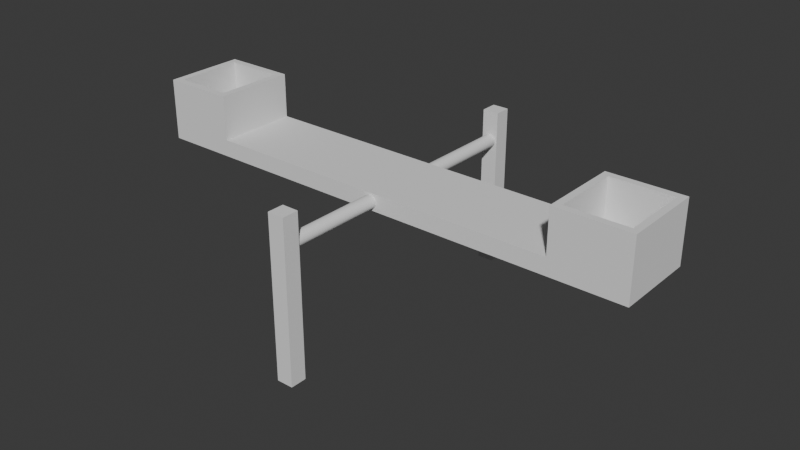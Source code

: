 # Source: swing_seasaw.blend  (saved by Blender 5.2.44; exported with 4.5.12 LTS)
import bpy
from mathutils import Matrix  # noqa: F401  (used for matrix-valued properties, if any)

bpy.ops.wm.read_factory_settings(use_empty=True)
scene = bpy.context.scene
scene.name = 'Scene'

# ---- collections
col_collection = bpy.data.collections.new('Collection'); scene.collection.children.link(col_collection)

# ---- world
world_world = bpy.data.worlds.new('World'); scene.world = world_world
world_world.use_nodes = True; world_world.node_tree.nodes.clear()
_N = world_world.node_tree.nodes; _L = world_world.node_tree.links
n0 = _N.new('ShaderNodeOutputWorld'); n0.name = 'World Output'; n0.location = (200, 100)
n1 = _N.new('ShaderNodeBackground'); n1.name = 'Background'; n1.location = (-200, 100)
n1.inputs[0].default_value = (0.05088, 0.05088, 0.05088, 1.0)
_L.new(n1.outputs[0], n0.inputs[0])
n0.is_active_output = True
world_world.color = (0.05088, 0.05088, 0.05088)
world_world.sun_shadow_jitter_overblur = 0.0

# ---- meshes
me_cube_001 = bpy.data.meshes.new('Cube.001')
me_cube_001.from_pydata([(-6.275, -1.0, -0.207), (-6.106, -0.8313, 0.207), (-6.275, 1.0, -0.207), (-6.106, 0.8313, 0.207), (6.275, -1.0, -0.207), (6.106, -0.8313, 0.207), (6.275, 1.0, -0.207), (6.106, 0.8313, 0.207), (4.451, 1.0, -0.207), (4.619, 0.8313, 0.207), (4.451, -1.0, -0.207), (4.619, -0.8313, 0.207), (-4.495, 1.0, -0.207), (-4.664, -0.8313, 0.207), (-4.664, 0.8313, 0.207), (-4.495, -1.0, -0.207), (-6.275, -1.0, 0.207), (-6.275, 1.0, 0.207), (4.451, 1.0, 0.207), (6.275, 1.0, 0.207), (6.275, -1.0, 0.207), (-4.495, -1.0, 0.207), (4.451, -1.0, 0.207), (-4.495, 1.0, 0.207), (-6.275, -1.0, 1.303), (-6.275, 1.0, 1.303), (4.451, 1.0, 1.303), (6.275, 1.0, 1.303), (6.275, -1.0, 1.303), (-4.495, -1.0, 1.303), (4.451, -1.0, 1.303), (-4.495, 1.0, 1.303), (-6.106, -0.8313, 1.303), (-6.106, 0.8313, 1.303), (4.619, 0.8313, 1.303), (6.106, 0.8313, 1.303), (6.106, -0.8313, 1.303), (-4.664, -0.8313, 1.303), (4.619, -0.8313, 1.303), (-4.664, 0.8313, 1.303), (-0.1623, 1.0, 0.0), (-0.1499, 1.0, 0.0621), (-0.1592, 1.0, 0.03166), (-0.1147, 1.0, 0.1147), (-0.0621, 1.0, 0.1499), (-0.09015, 1.0, 0.1349), (-0.1349, 1.0, 0.09015), (-0.03166, 1.0, 0.1592), (0.0, 1.0, 0.1623), (0.09015, 1.0, 0.1349), (0.0621, 1.0, 0.1499), (0.03166, 1.0, 0.1592), (0.1349, 1.0, 0.09015), (0.1614, 1.0, 0.008496), (0.1592, 1.0, 0.03166), (0.1499, 1.0, 0.0621), (0.1147, 1.0, 0.1147), (-0.1592, 1.0, -0.03166), (-0.1349, 1.0, -0.09015), (-0.1499, 1.0, -0.0621), (-0.09015, 1.0, -0.1349), (-0.03166, 1.0, -0.1592), (-0.0621, 1.0, -0.1499), (0.0, 1.0, -0.1623), (-0.1147, 1.0, -0.1147), (0.03166, 1.0, -0.1592), (0.1147, 1.0, -0.1147), (0.09015, 1.0, -0.1349), (0.0621, 1.0, -0.1499), (0.1499, 1.0, -0.0621), (0.1623, 1.0, 0.0), (0.1349, 1.0, -0.09015), (0.1592, 1.0, -0.03166), (-0.1592, -1.0, 0.03166), (-0.1349, -1.0, 0.09015), (-0.1499, -1.0, 0.0621), (-0.09015, -1.0, 0.1349), (-0.03166, -1.0, 0.1592), (-0.0621, -1.0, 0.1499), (-0.1147, -1.0, 0.1147), (0.0, -1.0, 0.1623), (0.03166, -1.0, 0.1592), (0.1147, -1.0, 0.1147), (0.09015, -1.0, 0.1349), (0.0621, -1.0, 0.1499), (0.1499, -1.0, 0.0621), (0.1623, -1.0, 0.0), (0.1614, -1.0, -0.008496), (0.1592, -1.0, 0.03166), (0.1349, -1.0, 0.09015), (-0.1623, -1.0, 0.0), (-0.1499, -1.0, -0.0621), (-0.1592, -1.0, -0.03166), (-0.1147, -1.0, -0.1147), (-0.0621, -1.0, -0.1499), (-0.09015, -1.0, -0.1349), (-0.03166, -1.0, -0.1592), (-0.1349, -1.0, -0.09015), (0.0, -1.0, -0.1623), (0.09015, -1.0, -0.1349), (0.0621, -1.0, -0.1499), (0.03166, -1.0, -0.1592), (0.1349, -1.0, -0.09015), (0.1592, -1.0, -0.03166), (0.1147, -1.0, -0.1147), (0.1499, -1.0, -0.0621)], [], [(0, 16, 17, 2), (8, 18, 19, 6), (6, 19, 20, 4), (15, 21, 16, 0), (8, 6, 4, 10), (14, 3, 1, 13), (7, 9, 11, 5), (12, 8, 10, 15), (4, 20, 22, 10), (8, 12, 23, 18, 53, 54, 55, 52, 56, 49, 50, 51, 48, 47, 44, 45, 43, 46, 41, 42, 40, 57, 59, 58, 64, 60, 62, 61, 63, 65, 68, 67, 66, 71, 69, 72, 70), (70, 53, 18, 8), (2, 17, 23, 12), (2, 12, 15, 0), (18, 23, 21, 22), (10, 22, 86, 87), (86, 22, 21, 15, 10, 87, 103, 105, 102, 104, 99, 100, 101, 98, 96, 94, 95, 93, 97, 91, 92, 90, 73, 75, 74, 79, 76, 78, 77, 80, 81, 84, 83, 82, 89, 85, 88), (20, 19, 27, 28), (7, 5, 36, 35), (22, 20, 28, 30), (23, 17, 25, 31), (9, 7, 35, 34), (1, 3, 33, 32), (14, 13, 37, 39), (19, 18, 26, 27), (32, 33, 25, 24), (34, 35, 27, 26), (35, 36, 28, 27), (37, 32, 24, 29), (36, 38, 30, 28), (38, 34, 26, 30), (33, 39, 31, 25), (39, 37, 29, 31), (18, 22, 30, 26), (13, 1, 32, 37), (17, 16, 24, 25), (5, 11, 38, 36), (11, 9, 34, 38), (16, 21, 29, 24), (21, 23, 31, 29), (3, 14, 39, 33), (48, 51, 81, 80), (51, 50, 84, 81), (50, 49, 83, 84), (49, 56, 82, 83), (82, 56, 52, 89), (89, 52, 55, 85), (85, 55, 54, 88), (88, 54, 53, 70, 86), (70, 72, 103, 87, 86), (103, 72, 69, 105), (105, 69, 71, 102), (102, 71, 66, 104), (104, 66, 67, 99), (99, 67, 68, 100), (100, 68, 65, 101), (101, 65, 63, 98), (98, 63, 61, 96), (96, 61, 62, 94), (94, 62, 60, 95), (95, 60, 64, 93), (64, 58, 97, 93), (58, 59, 91, 97), (59, 57, 92, 91), (57, 40, 90, 92), (90, 40, 42, 73), (42, 41, 75, 73), (41, 46, 74, 75), (46, 43, 79, 74), (43, 45, 76, 79), (45, 44, 78, 76), (44, 47, 77, 78), (47, 48, 80, 77)])
me_cube_001.polygons.foreach_set('use_smooth', [0, 0, 0, 0, 0, 0, 0, 0, 0, 0, 0, 0, 0, 0, 0, 0, 0, 0, 0, 0, 0, 0, 0, 0, 0, 0, 0, 0, 0, 0, 0, 0, 0, 0, 0, 0, 0, 0, 0, 0, 1, 1, 1, 1, 1, 1, 1, 1, 1, 1, 1, 1, 1, 1, 1, 1, 1, 1, 1, 1, 1, 1, 1, 1, 1, 1, 1, 1, 1, 1, 1, 1])
_uv = me_cube_001.uv_layers.new(name='UVMap')
_uv.uv.foreach_set('vector', [0.375, 0.0, 0.625, 0.0, 0.625, 0.25, 0.375, 0.25, 0.375, 0.4637, 0.625, 0.4637, 0.625, 0.5, 0.375, 0.5, 0.375, 0.5, 0.625, 0.5, 0.625, 0.75, 0.375, 0.75, 0.375, 0.9645, 0.625, 0.9645, 0.625, 1.0, 0.375, 1.0, 0.3387, 0.5, 0.375, 0.5, 0.375, 0.75, 0.3387, 0.75, 0.8429, 0.5211, 0.8716, 0.5211, 0.8716, 0.7289, 0.8429, 0.7289, 0.6284, 0.5211, 0.658, 0.5211, 0.658, 0.7289, 0.6284, 0.7289, 0.1605, 0.5, 0.3387, 0.5, 0.3387, 0.75, 0.1605, 0.75, 0.375, 0.75, 0.625, 0.75, 0.625, 0.7863, 0.375, 0.7863, 0.375, 0.4637, 0.375, 0.2855, 0.625, 0.2855, 0.625, 0.4637, 0.5051, 0.3782, 0.5191, 0.3782, 0.5375, 0.378, 0.5544, 0.3777, 0.5693, 0.3773, 0.5815, 0.3768, 0.5905, 0.3762, 0.5961, 0.3756, 0.598, 0.375, 0.5961, 0.3744, 0.5905, 0.3738, 0.5815, 0.3732, 0.5693, 0.3727, 0.5544, 0.3723, 0.5375, 0.372, 0.5191, 0.3718, 0.5, 0.3718, 0.4809, 0.3718, 0.4625, 0.372, 0.4456, 0.3723, 0.4307, 0.3727, 0.4185, 0.3732, 0.4095, 0.3738, 0.4039, 0.3744, 0.402, 0.375, 0.4039, 0.3756, 0.4095, 0.3762, 0.4185, 0.3768, 0.4307, 0.3773, 0.4456, 0.3777, 0.4625, 0.378, 0.4809, 0.3782, 0.5, 0.3782, 0.5, 0.3782, 0.5051, 0.3782, 0.625, 0.4637, 0.375, 0.4637, 0.375, 0.25, 0.625, 0.25, 0.625, 0.2855, 0.375, 0.2855, 0.125, 0.5, 0.1605, 0.5, 0.1605, 0.75, 0.125, 0.75, 0.6613, 0.5, 0.8395, 0.5, 0.8395, 0.75, 0.6613, 0.75, 0.375, 0.7863, 0.625, 0.7863, 0.5, 0.8718, 0.4949, 0.8718, 0.5, 0.8718, 0.625, 0.7863, 0.625, 0.9645, 0.375, 0.9645, 0.375, 0.7863, 0.4949, 0.8718, 0.4809, 0.8718, 0.4625, 0.872, 0.4456, 0.8723, 0.4307, 0.8727, 0.4185, 0.8732, 0.4095, 0.8738, 0.4039, 0.8744, 0.402, 0.875, 0.4039, 0.8756, 0.4095, 0.8762, 0.4185, 0.8768, 0.4307, 0.8773, 0.4456, 0.8777, 0.4625, 0.878, 0.4809, 0.8782, 0.5, 0.8782, 0.5191, 0.8782, 0.5375, 0.878, 0.5544, 0.8777, 0.5693, 0.8773, 0.5815, 0.8768, 0.5905, 0.8762, 0.5961, 0.8756, 0.598, 0.875, 0.5961, 0.8744, 0.5905, 0.8738, 0.5815, 0.8732, 0.5693, 0.8727, 0.5544, 0.8723, 0.5375, 0.872, 0.5191, 0.8718, 0.625, 0.75, 0.625, 0.5, 0.625, 0.5, 0.625, 0.75, 0.6284, 0.5211, 0.6284, 0.7289, 0.6284, 0.7289, 0.6284, 0.5211, 0.625, 0.7863, 0.625, 0.75, 0.625, 0.75, 0.625, 0.7863, 0.625, 0.2855, 0.625, 0.25, 0.625, 0.25, 0.625, 0.2855, 0.658, 0.5211, 0.6284, 0.5211, 0.6284, 0.5211, 0.658, 0.5211, 0.8716, 0.7289, 0.8716, 0.5211, 0.8716, 0.5211, 0.8716, 0.7289, 0.8429, 0.5211, 0.8429, 0.7289, 0.8429, 0.7289, 0.8429, 0.5211, 0.625, 0.5, 0.625, 0.4637, 0.625, 0.4637, 0.625, 0.5, 0.8716, 0.7289, 0.8716, 0.5211, 0.875, 0.5, 0.875, 0.75, 0.658, 0.5211, 0.6284, 0.5211, 0.625, 0.5, 0.6613, 0.5, 0.6284, 0.5211, 0.6284, 0.7289, 0.625, 0.75, 0.625, 0.5, 0.8429, 0.7289, 0.8716, 0.7289, 0.875, 0.75, 0.8395, 0.75, 0.6284, 0.7289, 0.658, 0.7289, 0.6613, 0.75, 0.625, 0.75, 0.658, 0.7289, 0.658, 0.5211, 0.6613, 0.5, 0.6613, 0.75, 0.8716, 0.5211, 0.8429, 0.5211, 0.8395, 0.5, 0.875, 0.5, 0.8429, 0.5211, 0.8429, 0.7289, 0.8395, 0.75, 0.8395, 0.5, 0.6613, 0.5, 0.6613, 0.75, 0.6613, 0.75, 0.6613, 0.5, 0.8429, 0.7289, 0.8716, 0.7289, 0.8716, 0.7289, 0.8429, 0.7289, 0.625, 0.25, 0.625, 0.0, 0.625, 0.0, 0.625, 0.25, 0.6284, 0.7289, 0.658, 0.7289, 0.658, 0.7289, 0.6284, 0.7289, 0.658, 0.7289, 0.658, 0.5211, 0.658, 0.5211, 0.658, 0.7289, 0.625, 1.0, 0.625, 0.9645, 0.625, 0.9645, 0.625, 1.0, 0.8395, 0.75, 0.8395, 0.5, 0.8395, 0.5, 0.8395, 0.75, 0.8716, 0.5211, 0.8429, 0.5211, 0.8429, 0.5211, 0.8716, 0.5211, 1.0, 0.6812, 0.9688, 0.6812, 0.9688, 0.8188, 1.0, 0.8188, 0.9688, 0.6812, 0.9375, 0.6812, 0.9375, 0.8188, 0.9688, 0.8188, 0.9375, 0.6812, 0.9062, 0.6812, 0.9062, 0.8188, 0.9375, 0.8188, 0.9062, 0.6812, 0.875, 0.6812, 0.875, 0.8188, 0.9062, 0.8188, 0.875, 0.8188, 0.875, 0.6812, 0.8438, 0.6812, 0.8438, 0.8188, 0.8438, 0.8188, 0.8438, 0.6812, 0.8125, 0.6812, 0.8125, 0.8188, 0.8125, 0.8188, 0.8125, 0.6812, 0.7812, 0.6812, 0.7812, 0.8188, 0.7812, 0.8188, 0.7812, 0.6812, 0.7584, 0.6812, 0.75, 0.6812, 0.75, 0.8188, 0.75, 0.6812, 0.7188, 0.6812, 0.7188, 0.8188, 0.7416, 0.8188, 0.75, 0.8188, 0.7188, 0.8188, 0.7188, 0.6812, 0.6875, 0.6812, 0.6875, 0.8188, 0.6875, 0.8188, 0.6875, 0.6812, 0.6562, 0.6812, 0.6562, 0.8188, 0.6562, 0.8188, 0.6562, 0.6812, 0.625, 0.6812, 0.625, 0.8188, 0.625, 0.8188, 0.625, 0.6812, 0.5938, 0.6812, 0.5938, 0.8188, 0.5938, 0.8188, 0.5938, 0.6812, 0.5625, 0.6812, 0.5625, 0.8188, 0.5625, 0.8188, 0.5625, 0.6812, 0.5312, 0.6812, 0.5312, 0.8188, 0.5312, 0.8188, 0.5312, 0.6812, 0.5, 0.6812, 0.5, 0.8188, 0.5, 0.8188, 0.5, 0.6812, 0.4688, 0.6812, 0.4688, 0.8188, 0.4688, 0.8188, 0.4688, 0.6812, 0.4375, 0.6812, 0.4375, 0.8188, 0.4375, 0.8188, 0.4375, 0.6812, 0.4062, 0.6812, 0.4062, 0.8188, 0.4062, 0.8188, 0.4062, 0.6812, 0.375, 0.6812, 0.375, 0.8188, 0.375, 0.6812, 0.3438, 0.6812, 0.3438, 0.8188, 0.375, 0.8188, 0.3438, 0.6812, 0.3125, 0.6812, 0.3125, 0.8188, 0.3438, 0.8188, 0.3125, 0.6812, 0.2812, 0.6812, 0.2812, 0.8188, 0.3125, 0.8188, 0.2812, 0.6812, 0.25, 0.6812, 0.25, 0.8188, 0.2812, 0.8188, 0.25, 0.8188, 0.25, 0.6812, 0.2187, 0.6812, 0.2188, 0.8188, 0.2187, 0.6812, 0.1875, 0.6812, 0.1875, 0.8188, 0.2188, 0.8188, 0.1875, 0.6812, 0.1562, 0.6812, 0.1562, 0.8188, 0.1875, 0.8188, 0.1562, 0.6812, 0.125, 0.6812, 0.125, 0.8188, 0.1562, 0.8188, 0.125, 0.6812, 0.09375, 0.6812, 0.09375, 0.8188, 0.125, 0.8188, 0.09375, 0.6812, 0.0625, 0.6812, 0.0625, 0.8188, 0.09375, 0.8188, 0.0625, 0.6812, 0.03125, 0.6812, 0.03125, 0.8188, 0.0625, 0.8188, 0.03125, 0.6812, 0.0, 0.6812, 0.0, 0.8188, 0.03125, 0.8188])
me_cube_001.materials.append(None)
me_cube_001.update()
me_cylinder = bpy.data.meshes.new('Cylinder')
me_cylinder.from_pydata([(0.0, 1.0, -1.0), (0.0, 1.0, 1.0), (0.1951, 0.9808, -1.0), (0.1951, 0.9808, 1.0), (0.3827, 0.9239, -1.0), (0.3827, 0.9239, 1.0), (0.5556, 0.8315, -1.0), (0.5556, 0.8315, 1.0), (0.7071, 0.7071, -1.0), (0.7071, 0.7071, 1.0), (0.8315, 0.5556, -1.0), (0.8315, 0.5556, 1.0), (0.9239, 0.3827, -1.0), (0.9239, 0.3827, 1.0), (0.9808, 0.1951, -1.0), (0.9808, 0.1951, 1.0), (1.0, 0.0, -1.0), (1.0, 0.0, 1.0), (0.9808, -0.1951, -1.0), (0.9808, -0.1951, 1.0), (0.9239, -0.3827, -1.0), (0.9239, -0.3827, 1.0), (0.8315, -0.5556, -1.0), (0.8315, -0.5556, 1.0), (0.7071, -0.7071, -1.0), (0.7071, -0.7071, 1.0), (0.5556, -0.8315, -1.0), (0.5556, -0.8315, 1.0), (0.3827, -0.9239, -1.0), (0.3827, -0.9239, 1.0), (0.1951, -0.9808, -1.0), (0.1951, -0.9808, 1.0), (0.0, -1.0, -1.0), (0.0, -1.0, 1.0), (-0.1951, -0.9808, -1.0), (-0.1951, -0.9808, 1.0), (-0.3827, -0.9239, -1.0), (-0.3827, -0.9239, 1.0), (-0.5556, -0.8315, -1.0), (-0.5556, -0.8315, 1.0), (-0.7071, -0.7071, -1.0), (-0.7071, -0.7071, 1.0), (-0.8315, -0.5556, -1.0), (-0.8315, -0.5556, 1.0), (-0.9239, -0.3827, -1.0), (-0.9239, -0.3827, 1.0), (-0.9808, -0.1951, -1.0), (-0.9808, -0.1951, 1.0), (-1.0, 0.0, -1.0), (-1.0, 0.0, 1.0), (-0.9808, 0.1951, -1.0), (-0.9808, 0.1951, 1.0), (-0.9239, 0.3827, -1.0), (-0.9239, 0.3827, 1.0), (-0.8315, 0.5556, -1.0), (-0.8315, 0.5556, 1.0), (-0.7071, 0.7071, -1.0), (-0.7071, 0.7071, 1.0), (-0.5556, 0.8315, -1.0), (-0.5556, 0.8315, 1.0), (-0.3827, 0.9239, -1.0), (-0.3827, 0.9239, 1.0), (-0.1951, 0.9808, -1.0), (-0.1951, 0.9808, 1.0)], [], [(0, 1, 3, 2), (2, 3, 5, 4), (4, 5, 7, 6), (6, 7, 9, 8), (8, 9, 11, 10), (10, 11, 13, 12), (12, 13, 15, 14), (14, 15, 17, 16), (16, 17, 19, 18), (18, 19, 21, 20), (20, 21, 23, 22), (22, 23, 25, 24), (24, 25, 27, 26), (26, 27, 29, 28), (28, 29, 31, 30), (30, 31, 33, 32), (32, 33, 35, 34), (34, 35, 37, 36), (36, 37, 39, 38), (38, 39, 41, 40), (40, 41, 43, 42), (42, 43, 45, 44), (44, 45, 47, 46), (46, 47, 49, 48), (48, 49, 51, 50), (50, 51, 53, 52), (52, 53, 55, 54), (54, 55, 57, 56), (56, 57, 59, 58), (58, 59, 61, 60), (3, 1, 63, 61, 59, 57, 55, 53, 51, 49, 47, 45, 43, 41, 39, 37, 35, 33, 31, 29, 27, 25, 23, 21, 19, 17, 15, 13, 11, 9, 7, 5), (60, 61, 63, 62), (62, 63, 1, 0), (0, 2, 4, 6, 8, 10, 12, 14, 16, 18, 20, 22, 24, 26, 28, 30, 32, 34, 36, 38, 40, 42, 44, 46, 48, 50, 52, 54, 56, 58, 60, 62)])
me_cylinder.polygons.foreach_set('use_smooth', [True] * 34)
_uv = me_cylinder.uv_layers.new(name='UVMap')
_uv.uv.foreach_set('vector', [1.0, 0.5, 1.0, 1.0, 0.9688, 1.0, 0.9688, 0.5, 0.9688, 0.5, 0.9688, 1.0, 0.9375, 1.0, 0.9375, 0.5, 0.9375, 0.5, 0.9375, 1.0, 0.9062, 1.0, 0.9062, 0.5, 0.9062, 0.5, 0.9062, 1.0, 0.875, 1.0, 0.875, 0.5, 0.875, 0.5, 0.875, 1.0, 0.8438, 1.0, 0.8438, 0.5, 0.8438, 0.5, 0.8438, 1.0, 0.8125, 1.0, 0.8125, 0.5, 0.8125, 0.5, 0.8125, 1.0, 0.7812, 1.0, 0.7812, 0.5, 0.7812, 0.5, 0.7812, 1.0, 0.75, 1.0, 0.75, 0.5, 0.75, 0.5, 0.75, 1.0, 0.7188, 1.0, 0.7188, 0.5, 0.7188, 0.5, 0.7188, 1.0, 0.6875, 1.0, 0.6875, 0.5, 0.6875, 0.5, 0.6875, 1.0, 0.6562, 1.0, 0.6562, 0.5, 0.6562, 0.5, 0.6562, 1.0, 0.625, 1.0, 0.625, 0.5, 0.625, 0.5, 0.625, 1.0, 0.5938, 1.0, 0.5938, 0.5, 0.5938, 0.5, 0.5938, 1.0, 0.5625, 1.0, 0.5625, 0.5, 0.5625, 0.5, 0.5625, 1.0, 0.5312, 1.0, 0.5312, 0.5, 0.5312, 0.5, 0.5312, 1.0, 0.5, 1.0, 0.5, 0.5, 0.5, 0.5, 0.5, 1.0, 0.4688, 1.0, 0.4688, 0.5, 0.4688, 0.5, 0.4688, 1.0, 0.4375, 1.0, 0.4375, 0.5, 0.4375, 0.5, 0.4375, 1.0, 0.4062, 1.0, 0.4062, 0.5, 0.4062, 0.5, 0.4062, 1.0, 0.375, 1.0, 0.375, 0.5, 0.375, 0.5, 0.375, 1.0, 0.3438, 1.0, 0.3438, 0.5, 0.3438, 0.5, 0.3438, 1.0, 0.3125, 1.0, 0.3125, 0.5, 0.3125, 0.5, 0.3125, 1.0, 0.2812, 1.0, 0.2812, 0.5, 0.2812, 0.5, 0.2812, 1.0, 0.25, 1.0, 0.25, 0.5, 0.25, 0.5, 0.25, 1.0, 0.2188, 1.0, 0.2188, 0.5, 0.2188, 0.5, 0.2188, 1.0, 0.1875, 1.0, 0.1875, 0.5, 0.1875, 0.5, 0.1875, 1.0, 0.1562, 1.0, 0.1562, 0.5, 0.1562, 0.5, 0.1562, 1.0, 0.125, 1.0, 0.125, 0.5, 0.125, 0.5, 0.125, 1.0, 0.09375, 1.0, 0.09375, 0.5, 0.09375, 0.5, 0.09375, 1.0, 0.0625, 1.0, 0.0625, 0.5, 0.2968, 0.4854, 0.25, 0.49, 0.2032, 0.4854, 0.1582, 0.4717, 0.1167, 0.4496, 0.08029, 0.4197, 0.05045, 0.3833, 0.02827, 0.3418, 0.01461, 0.2968, 0.01, 0.25, 0.01461, 0.2032, 0.02827, 0.1582, 0.05045, 0.1167, 0.08029, 0.08029, 0.1167, 0.05045, 0.1582, 0.02827, 0.2032, 0.01461, 0.25, 0.01, 0.2968, 0.01461, 0.3418, 0.02827, 0.3833, 0.05045, 0.4197, 0.08029, 0.4496, 0.1167, 0.4717, 0.1582, 0.4854, 0.2032, 0.49, 0.25, 0.4854, 0.2968, 0.4717, 0.3418, 0.4496, 0.3833, 0.4197, 0.4197, 0.3833, 0.4496, 0.3418, 0.4717, 0.0625, 0.5, 0.0625, 1.0, 0.03125, 1.0, 0.03125, 0.5, 0.03125, 0.5, 0.03125, 1.0, 0.0, 1.0, 0.0, 0.5, 0.75, 0.49, 0.7968, 0.4854, 0.8418, 0.4717, 0.8833, 0.4496, 0.9197, 0.4197, 0.9496, 0.3833, 0.9717, 0.3418, 0.9854, 0.2968, 0.99, 0.25, 0.9854, 0.2032, 0.9717, 0.1582, 0.9496, 0.1167, 0.9197, 0.08029, 0.8833, 0.05045, 0.8418, 0.02827, 0.7968, 0.01461, 0.75, 0.01, 0.7032, 0.01461, 0.6582, 0.02827, 0.6167, 0.05045, 0.5803, 0.08029, 0.5504, 0.1167, 0.5283, 0.1582, 0.5146, 0.2032, 0.51, 0.25, 0.5146, 0.2968, 0.5283, 0.3418, 0.5504, 0.3833, 0.5803, 0.4197, 0.6167, 0.4496, 0.6582, 0.4717, 0.7032, 0.4854])
me_cylinder.update()
me_cube = bpy.data.meshes.new('Cube')
me_cube.from_pydata([(-1.0, 16.51, -1.0), (-1.0, 16.51, 1.0), (-1.0, 18.51, -1.0), (-1.0, 18.51, 1.0), (1.0, 16.51, -1.0), (1.0, 16.51, 1.0), (1.0, 18.51, -1.0), (1.0, 18.51, 1.0), (-1.0, -16.51, -1.0), (-1.0, -16.51, 1.0), (-1.0, -18.51, -1.0), (-1.0, -18.51, 1.0), (1.0, -16.51, -1.0), (1.0, -16.51, 1.0), (1.0, -18.51, -1.0), (1.0, -18.51, 1.0)], [], [(0, 1, 3, 2), (2, 3, 7, 6), (6, 7, 5, 4), (4, 5, 1, 0), (2, 6, 4, 0), (7, 3, 1, 5), (8, 10, 11, 9), (10, 14, 15, 11), (14, 12, 13, 15), (12, 8, 9, 13), (10, 8, 12, 14), (15, 13, 9, 11)])
_uv = me_cube.uv_layers.new(name='UVMap')
_uv.uv.foreach_set('vector', [0.375, 0.0, 0.625, 0.0, 0.625, 0.25, 0.375, 0.25, 0.375, 0.25, 0.625, 0.25, 0.625, 0.5, 0.375, 0.5, 0.375, 0.5, 0.625, 0.5, 0.625, 0.75, 0.375, 0.75, 0.375, 0.75, 0.625, 0.75, 0.625, 1.0, 0.375, 1.0, 0.125, 0.5, 0.375, 0.5, 0.375, 0.75, 0.125, 0.75, 0.625, 0.5, 0.875, 0.5, 0.875, 0.75, 0.625, 0.75, 0.375, 0.0, 0.375, 0.25, 0.625, 0.25, 0.625, 0.0, 0.375, 0.25, 0.375, 0.5, 0.625, 0.5, 0.625, 0.25, 0.375, 0.5, 0.375, 0.75, 0.625, 0.75, 0.625, 0.5, 0.375, 0.75, 0.375, 1.0, 0.625, 1.0, 0.625, 0.75, 0.125, 0.5, 0.125, 0.75, 0.375, 0.75, 0.375, 0.5, 0.625, 0.5, 0.625, 0.75, 0.875, 0.75, 0.875, 0.5])
me_cube.update()

# ---- objects
ob_cube = bpy.data.objects.new('Cube', me_cube_001)
ob_cylinder = bpy.data.objects.new('Cylinder', me_cylinder)
ob_cube_001 = bpy.data.objects.new('Cube.001', me_cube)

# ---- transforms, parenting, visibility, modifiers, constraints
ob_cube.location = (0.0, 0.0, 0.0)
ob_cylinder.location = (0.0, 0.0, 0.0)
ob_cylinder.rotation_euler = (1.571, -0.0, 0.0)
ob_cylinder.scale = (0.1623, 0.1623, 3.635)
ob_cube_001.location = (0.0, -5.351e-07, -1.241)
ob_cube_001.scale = (-0.204, -0.204, -1.987)

# ---- collection membership
col_collection.objects.link(ob_cube)
col_collection.objects.link(ob_cylinder)
col_collection.objects.link(ob_cube_001)

# ---- scene / render settings (as saved in the file)
scene.frame_start = 1; scene.frame_end = 250; scene.frame_set(1)
scene.render.engine = 'BLENDER_EEVEE_NEXT'
scene.render.bake_bias = 0.0
scene.render.bake_samples = 0
scene.render.compositor_device = 'GPU'
scene.eevee.use_volume_custom_range = False
scene.eevee.fast_gi_thickness_near = 0.1
scene.eevee.fast_gi_thickness_far = 0.0
scene.eevee.ray_tracing_options.screen_trace_thickness = 0.1
bpy.context.view_layer.update()

# ---- added for rendering (the .blend has no active camera and no usable light): camera, sun
cam_auto = bpy.data.cameras.new('AutoCamera')
cam_auto.lens = 50.0
cam_auto.sensor_width = 36.0
cam_auto.clip_end = 1000.0
ob_auto_camera = bpy.data.objects.new('AutoCamera', cam_auto)
scene.collection.objects.link(ob_auto_camera)
ob_auto_camera.location = (14.1859, -17.0231, 10.3862)
ob_auto_camera.rotation_euler = (1.09748, -7.21219e-08, 0.694738)
scene.camera = ob_auto_camera
light_auto_sun = bpy.data.lights.new('AutoSun', 'SUN')
light_auto_sun.energy = 3.0
light_auto_sun.angle = 0.0523599
ob_auto_sun = bpy.data.objects.new('AutoSun', light_auto_sun)
scene.collection.objects.link(ob_auto_sun)
ob_auto_sun.rotation_euler = (0.872665, 0.174533, 0.523599)
bpy.context.view_layer.update()
